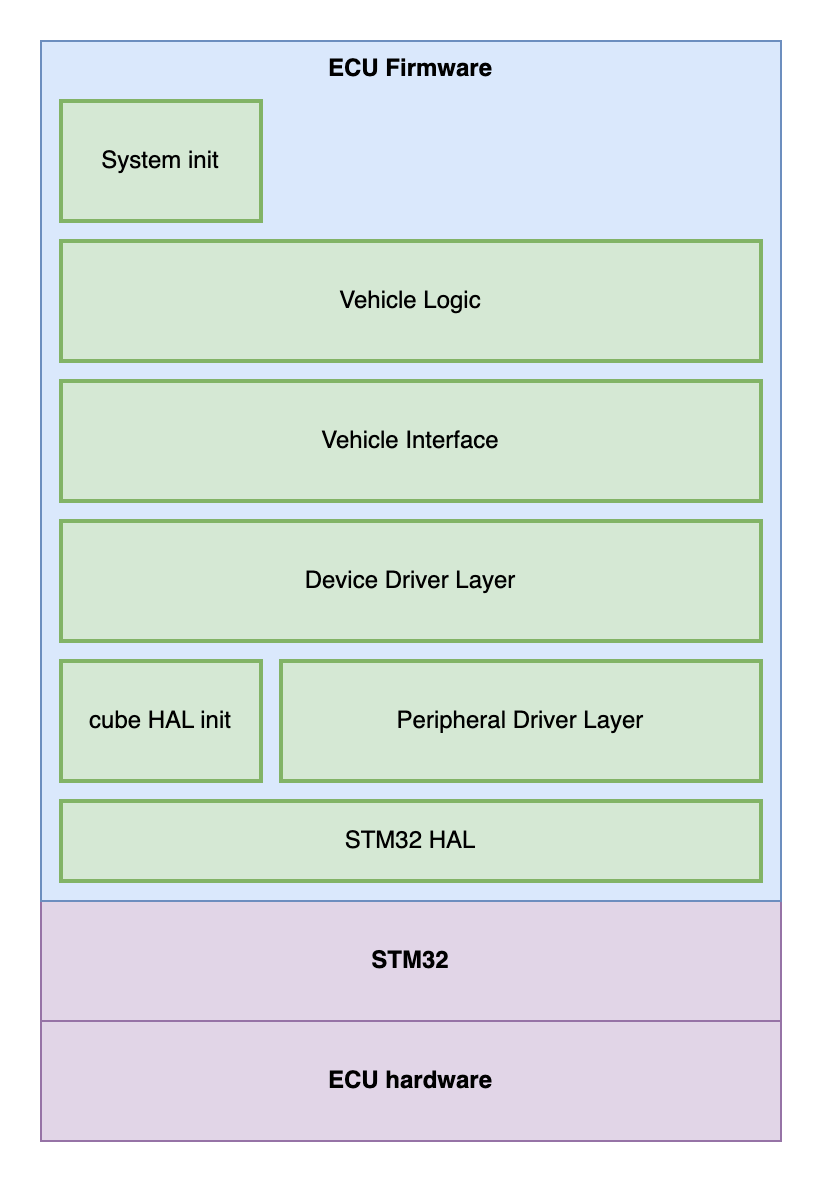

The diagram above was exported from draw.io. Its source (the exported page's mxGraphModel, read from the mxfile embedded in the PNG):
<mxGraphModel dx="1478" dy="806" grid="1" gridSize="10" guides="1" tooltips="1" connect="1" arrows="1" fold="1" page="1" pageScale="1" pageWidth="1169" pageHeight="827" math="0" shadow="0">
  <root>
    <mxCell id="0" />
    <mxCell id="1" parent="0" />
    <mxCell id="0jKN5y97lYk2qQnWjkMg-1" value="STM32" style="rounded=0;whiteSpace=wrap;html=1;fillColor=#e1d5e7;strokeColor=#9673a6;fontStyle=1" vertex="1" parent="1">
      <mxGeometry x="40" y="470" width="370" height="60" as="geometry" />
    </mxCell>
    <mxCell id="0jKN5y97lYk2qQnWjkMg-2" value="ECU hardware" style="rounded=0;whiteSpace=wrap;html=1;fillColor=#e1d5e7;strokeColor=#9673a6;fontStyle=1" vertex="1" parent="1">
      <mxGeometry x="40" y="530" width="370" height="60" as="geometry" />
    </mxCell>
    <mxCell id="0jKN5y97lYk2qQnWjkMg-3" value="ECU Firmware" style="rounded=0;whiteSpace=wrap;html=1;verticalAlign=top;fillColor=#dae8fc;strokeColor=#6c8ebf;fontStyle=1" vertex="1" parent="1">
      <mxGeometry x="40" y="40" width="370" height="430" as="geometry" />
    </mxCell>
    <mxCell id="0jKN5y97lYk2qQnWjkMg-4" value="STM32 HAL" style="rounded=0;whiteSpace=wrap;html=1;fillColor=#d5e8d4;strokeColor=#82b366;strokeWidth=2;" vertex="1" parent="1">
      <mxGeometry x="50" y="420" width="350" height="40" as="geometry" />
    </mxCell>
    <mxCell id="0jKN5y97lYk2qQnWjkMg-5" value="cube HAL init" style="rounded=0;whiteSpace=wrap;html=1;fillColor=#d5e8d4;strokeColor=#82b366;strokeWidth=2;" vertex="1" parent="1">
      <mxGeometry x="50" y="350" width="100" height="60" as="geometry" />
    </mxCell>
    <mxCell id="0jKN5y97lYk2qQnWjkMg-6" value="Peripheral Driver Layer" style="rounded=0;whiteSpace=wrap;html=1;fillColor=#d5e8d4;strokeColor=#82b366;strokeWidth=2;" vertex="1" parent="1">
      <mxGeometry x="160" y="350" width="240" height="60" as="geometry" />
    </mxCell>
    <mxCell id="0jKN5y97lYk2qQnWjkMg-8" value="System init" style="rounded=0;whiteSpace=wrap;html=1;fillColor=#d5e8d4;strokeColor=#82b366;strokeWidth=2;" vertex="1" parent="1">
      <mxGeometry x="50" y="70" width="100" height="60" as="geometry" />
    </mxCell>
    <mxCell id="0jKN5y97lYk2qQnWjkMg-9" value="Device Driver Layer" style="rounded=0;whiteSpace=wrap;html=1;fillColor=#d5e8d4;strokeColor=#82b366;strokeWidth=2;" vertex="1" parent="1">
      <mxGeometry x="50" y="280" width="350" height="60" as="geometry" />
    </mxCell>
    <mxCell id="0jKN5y97lYk2qQnWjkMg-10" value="Vehicle Interface" style="rounded=0;whiteSpace=wrap;html=1;fillColor=#d5e8d4;strokeColor=#82b366;strokeWidth=2;" vertex="1" parent="1">
      <mxGeometry x="50" y="210" width="350" height="60" as="geometry" />
    </mxCell>
    <mxCell id="0jKN5y97lYk2qQnWjkMg-11" value="Vehicle Logic" style="rounded=0;whiteSpace=wrap;html=1;fillColor=#d5e8d4;strokeColor=#82b366;strokeWidth=2;" vertex="1" parent="1">
      <mxGeometry x="50" y="140" width="350" height="60" as="geometry" />
    </mxCell>
  </root>
</mxGraphModel>